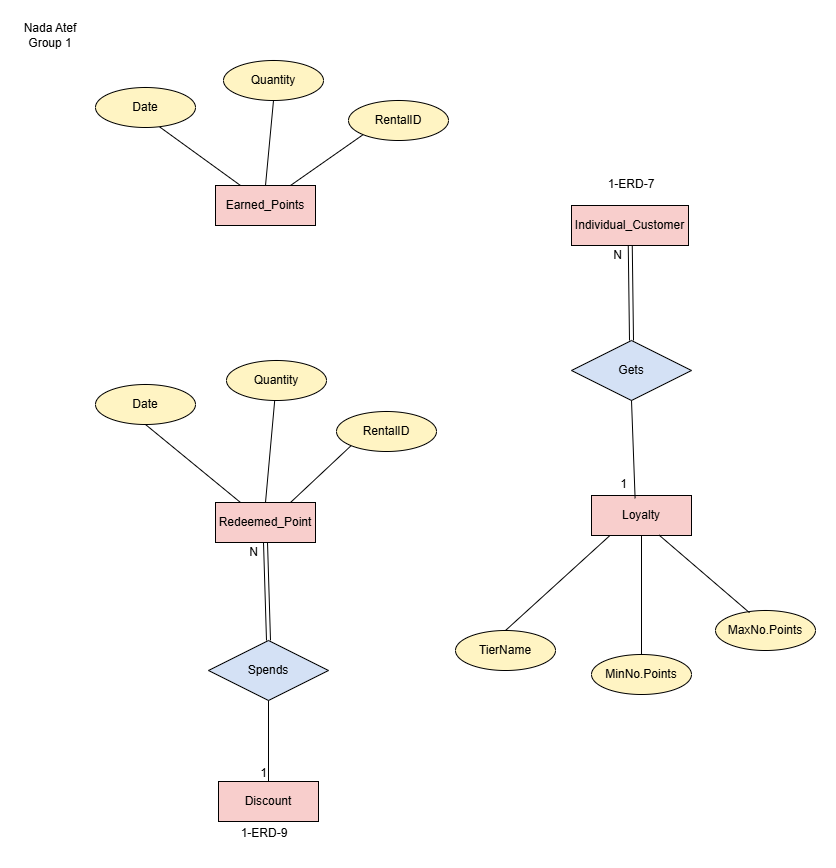

The diagram above was exported from draw.io. Its source (the exported page's mxGraphModel, read from the mxfile embedded in the PNG):
<mxGraphModel dx="1030" dy="527" grid="0" gridSize="10" guides="1" tooltips="1" connect="1" arrows="1" fold="1" page="1" pageScale="1" pageWidth="850" pageHeight="1100" math="0" shadow="0">
  <root>
    <mxCell id="0" />
    <mxCell id="1" parent="0" />
    <mxCell id="JG8gYf1diDu_r61U5tcI-1" parent="1" style="text;html=1;whiteSpace=wrap;strokeColor=none;fillColor=none;align=center;verticalAlign=middle;rounded=0;" value="Nada Atef&lt;div&gt;Group 1&lt;/div&gt;" vertex="1">
      <mxGeometry height="30" width="60" x="25" y="21" as="geometry" />
    </mxCell>
    <mxCell id="JG8gYf1diDu_r61U5tcI-2" parent="1" style="whiteSpace=wrap;html=1;align=center;fillColor=#F8CECC;" value="Earned_Points" vertex="1">
      <mxGeometry height="40" width="100" x="220" y="186" as="geometry" />
    </mxCell>
    <mxCell id="JG8gYf1diDu_r61U5tcI-3" parent="1" style="whiteSpace=wrap;html=1;align=center;fillColor=#F8CECC;" value="Redeemed_Point" vertex="1">
      <mxGeometry height="40" width="100" x="220" y="503" as="geometry" />
    </mxCell>
    <mxCell id="JG8gYf1diDu_r61U5tcI-4" parent="1" style="whiteSpace=wrap;html=1;align=center;fillColor=#F8CECC;" value="Loyalty" vertex="1">
      <mxGeometry height="40" width="100" x="596" y="496" as="geometry" />
    </mxCell>
    <mxCell id="JG8gYf1diDu_r61U5tcI-5" parent="1" style="whiteSpace=wrap;html=1;align=center;fillColor=#F8CECC;" value="Individual_Customer" vertex="1">
      <mxGeometry height="40" width="117" x="576" y="206" as="geometry" />
    </mxCell>
    <mxCell id="JG8gYf1diDu_r61U5tcI-6" parent="1" style="shape=rhombus;perimeter=rhombusPerimeter;whiteSpace=wrap;html=1;align=center;fillColor=#D4E1F5;" value="Gets" vertex="1">
      <mxGeometry height="60" width="120" x="576" y="341" as="geometry" />
    </mxCell>
    <mxCell id="JG8gYf1diDu_r61U5tcI-7" edge="1" parent="1" source="JG8gYf1diDu_r61U5tcI-6" style="shape=link;html=1;rounded=0;defaultLabelBackgroundColor=page;exitX=0.5;exitY=0;exitDx=0;exitDy=0;" target="JG8gYf1diDu_r61U5tcI-5" value="">
      <mxGeometry relative="1" as="geometry">
        <mxPoint x="612" y="292" as="sourcePoint" />
        <mxPoint x="772" y="292" as="targetPoint" />
      </mxGeometry>
    </mxCell>
    <mxCell id="JG8gYf1diDu_r61U5tcI-8" connectable="0" parent="JG8gYf1diDu_r61U5tcI-7" style="resizable=0;html=1;whiteSpace=wrap;align=right;verticalAlign=bottom;" value="N" vertex="1">
      <mxGeometry relative="1" x="1" as="geometry">
        <mxPoint x="-7" y="18" as="offset" />
      </mxGeometry>
    </mxCell>
    <mxCell id="JG8gYf1diDu_r61U5tcI-9" edge="1" parent="1" source="JG8gYf1diDu_r61U5tcI-6" style="endArrow=none;html=1;rounded=0;defaultLabelBackgroundColor=page;entryX=0.436;entryY=0.07;entryDx=0;entryDy=0;exitX=0.5;exitY=1;exitDx=0;exitDy=0;entryPerimeter=0;" target="JG8gYf1diDu_r61U5tcI-4" value="">
      <mxGeometry relative="1" as="geometry">
        <mxPoint x="638" y="403.6" as="sourcePoint" />
        <mxPoint x="742" y="461" as="targetPoint" />
      </mxGeometry>
    </mxCell>
    <mxCell id="JG8gYf1diDu_r61U5tcI-10" connectable="0" parent="JG8gYf1diDu_r61U5tcI-9" style="resizable=0;html=1;whiteSpace=wrap;align=right;verticalAlign=bottom;" value="1" vertex="1">
      <mxGeometry relative="1" x="1" as="geometry">
        <mxPoint x="-7" y="-6" as="offset" />
      </mxGeometry>
    </mxCell>
    <mxCell id="OEmBwalieiBpBPkEbgUZ-1" parent="1" style="whiteSpace=wrap;html=1;align=center;fillColor=#F8CECC;" value="Discount" vertex="1">
      <mxGeometry height="40" width="100" x="223" y="782" as="geometry" />
    </mxCell>
    <mxCell id="OEmBwalieiBpBPkEbgUZ-2" parent="1" style="shape=rhombus;perimeter=rhombusPerimeter;whiteSpace=wrap;html=1;align=center;fillColor=#D4E1F5;" value="Spends" vertex="1">
      <mxGeometry height="60" width="120" x="213" y="641" as="geometry" />
    </mxCell>
    <mxCell id="OEmBwalieiBpBPkEbgUZ-3" edge="1" parent="1" source="OEmBwalieiBpBPkEbgUZ-2" style="endArrow=none;html=1;rounded=0;defaultLabelBackgroundColor=page;exitX=0.5;exitY=1;exitDx=0;exitDy=0;entryX=0.5;entryY=0;entryDx=0;entryDy=0;" target="OEmBwalieiBpBPkEbgUZ-1" value="">
      <mxGeometry relative="1" as="geometry">
        <mxPoint x="252" y="742" as="sourcePoint" />
        <mxPoint x="412" y="742" as="targetPoint" />
      </mxGeometry>
    </mxCell>
    <mxCell id="OEmBwalieiBpBPkEbgUZ-4" connectable="0" parent="OEmBwalieiBpBPkEbgUZ-3" style="resizable=0;html=1;whiteSpace=wrap;align=right;verticalAlign=bottom;" value="1" vertex="1">
      <mxGeometry relative="1" x="1" as="geometry" />
    </mxCell>
    <mxCell id="OEmBwalieiBpBPkEbgUZ-5" edge="1" parent="1" source="OEmBwalieiBpBPkEbgUZ-2" style="shape=link;html=1;rounded=0;defaultLabelBackgroundColor=page;exitX=0.5;exitY=0;exitDx=0;exitDy=0;entryX=0.5;entryY=1;entryDx=0;entryDy=0;" target="JG8gYf1diDu_r61U5tcI-3" value="">
      <mxGeometry relative="1" as="geometry">
        <mxPoint x="274" y="599" as="sourcePoint" />
        <mxPoint x="434" y="599" as="targetPoint" />
      </mxGeometry>
    </mxCell>
    <mxCell id="OEmBwalieiBpBPkEbgUZ-6" connectable="0" parent="OEmBwalieiBpBPkEbgUZ-5" style="resizable=0;html=1;whiteSpace=wrap;align=right;verticalAlign=bottom;" value="N" vertex="1">
      <mxGeometry relative="1" x="1" as="geometry">
        <mxPoint x="-6" y="18" as="offset" />
      </mxGeometry>
    </mxCell>
    <mxCell id="IWTtDgDdLcevnielb-4U-1" parent="1" style="text;html=1;whiteSpace=wrap;strokeColor=none;fillColor=none;align=center;verticalAlign=middle;rounded=0;" value="1-ERD-9" vertex="1">
      <mxGeometry height="30" width="60" x="239" y="819" as="geometry" />
    </mxCell>
    <mxCell id="IWTtDgDdLcevnielb-4U-2" parent="1" style="ellipse;whiteSpace=wrap;html=1;align=center;fillColor=#FFF4C3;" value="Date" vertex="1">
      <mxGeometry height="40" width="100" x="100" y="88" as="geometry" />
    </mxCell>
    <mxCell id="IWTtDgDdLcevnielb-4U-3" parent="1" style="ellipse;whiteSpace=wrap;html=1;align=center;fillColor=#FFF4C3;" value="Quantity" vertex="1">
      <mxGeometry height="40" width="100" x="228" y="61" as="geometry" />
    </mxCell>
    <mxCell id="IWTtDgDdLcevnielb-4U-4" parent="1" style="ellipse;whiteSpace=wrap;html=1;align=center;fillColor=#FFF4C3;" value="RentalID" vertex="1">
      <mxGeometry height="40" width="100" x="353" y="101" as="geometry" />
    </mxCell>
    <mxCell id="IWTtDgDdLcevnielb-4U-6" edge="1" parent="1" source="IWTtDgDdLcevnielb-4U-2" style="endArrow=none;html=1;rounded=0;defaultLabelBackgroundColor=page;exitX=0.644;exitY=0.99;exitDx=0;exitDy=0;exitPerimeter=0;entryX=0.25;entryY=0;entryDx=0;entryDy=0;" target="JG8gYf1diDu_r61U5tcI-2" value="">
      <mxGeometry relative="1" as="geometry">
        <mxPoint x="147" y="150" as="sourcePoint" />
        <mxPoint x="307" y="150" as="targetPoint" />
      </mxGeometry>
    </mxCell>
    <mxCell id="IWTtDgDdLcevnielb-4U-7" edge="1" parent="1" source="IWTtDgDdLcevnielb-4U-3" style="endArrow=none;html=1;rounded=0;defaultLabelBackgroundColor=page;exitX=0.5;exitY=1;exitDx=0;exitDy=0;entryX=0.5;entryY=0;entryDx=0;entryDy=0;" target="JG8gYf1diDu_r61U5tcI-2" value="">
      <mxGeometry relative="1" as="geometry">
        <mxPoint x="225" y="157" as="sourcePoint" />
        <mxPoint x="385" y="157" as="targetPoint" />
      </mxGeometry>
    </mxCell>
    <mxCell id="IWTtDgDdLcevnielb-4U-8" edge="1" parent="1" source="JG8gYf1diDu_r61U5tcI-2" style="endArrow=none;html=1;rounded=0;defaultLabelBackgroundColor=page;entryX=0;entryY=1;entryDx=0;entryDy=0;exitX=0.75;exitY=0;exitDx=0;exitDy=0;" target="IWTtDgDdLcevnielb-4U-4" value="">
      <mxGeometry relative="1" as="geometry">
        <mxPoint x="303" y="166" as="sourcePoint" />
        <mxPoint x="463" y="166" as="targetPoint" />
      </mxGeometry>
    </mxCell>
    <mxCell id="IWTtDgDdLcevnielb-4U-10" parent="1" style="ellipse;whiteSpace=wrap;html=1;align=center;fillColor=#FFF4C3;" value="Date" vertex="1">
      <mxGeometry height="40" width="100" x="100" y="385" as="geometry" />
    </mxCell>
    <mxCell id="IWTtDgDdLcevnielb-4U-11" parent="1" style="ellipse;whiteSpace=wrap;html=1;align=center;fillColor=#FFF4C3;" value="Quantity" vertex="1">
      <mxGeometry height="40" width="100" x="231" y="361" as="geometry" />
    </mxCell>
    <mxCell id="IWTtDgDdLcevnielb-4U-12" parent="1" style="ellipse;whiteSpace=wrap;html=1;align=center;fillColor=#FFF4C3;" value="RentalID" vertex="1">
      <mxGeometry height="40" width="100" x="341" y="412" as="geometry" />
    </mxCell>
    <mxCell id="IWTtDgDdLcevnielb-4U-13" edge="1" parent="1" source="IWTtDgDdLcevnielb-4U-10" style="endArrow=none;html=1;rounded=0;defaultLabelBackgroundColor=page;exitX=0.5;exitY=1;exitDx=0;exitDy=0;entryX=0.25;entryY=0;entryDx=0;entryDy=0;" target="JG8gYf1diDu_r61U5tcI-3" value="">
      <mxGeometry relative="1" as="geometry">
        <mxPoint x="135" y="448" as="sourcePoint" />
        <mxPoint x="295" y="448" as="targetPoint" />
      </mxGeometry>
    </mxCell>
    <mxCell id="IWTtDgDdLcevnielb-4U-14" edge="1" parent="1" source="IWTtDgDdLcevnielb-4U-11" style="endArrow=none;html=1;rounded=0;defaultLabelBackgroundColor=page;entryX=0.5;entryY=0;entryDx=0;entryDy=0;" target="JG8gYf1diDu_r61U5tcI-3" value="">
      <mxGeometry relative="1" as="geometry">
        <mxPoint x="219" y="440" as="sourcePoint" />
        <mxPoint x="379" y="440" as="targetPoint" />
      </mxGeometry>
    </mxCell>
    <mxCell id="IWTtDgDdLcevnielb-4U-15" edge="1" parent="1" source="JG8gYf1diDu_r61U5tcI-3" style="endArrow=none;html=1;rounded=0;defaultLabelBackgroundColor=page;entryX=0;entryY=1;entryDx=0;entryDy=0;exitX=0.75;exitY=0;exitDx=0;exitDy=0;" target="IWTtDgDdLcevnielb-4U-12" value="">
      <mxGeometry relative="1" as="geometry">
        <mxPoint x="296" y="481" as="sourcePoint" />
        <mxPoint x="456" y="481" as="targetPoint" />
      </mxGeometry>
    </mxCell>
    <mxCell id="IWTtDgDdLcevnielb-4U-16" parent="1" style="text;html=1;whiteSpace=wrap;strokeColor=none;fillColor=none;align=center;verticalAlign=middle;rounded=0;" value="1-ERD-7" vertex="1">
      <mxGeometry height="30" width="60" x="606" y="170" as="geometry" />
    </mxCell>
    <mxCell id="IWTtDgDdLcevnielb-4U-17" parent="1" style="ellipse;whiteSpace=wrap;html=1;align=center;fillColor=#FFF4C3;" value="TierName" vertex="1">
      <mxGeometry height="40" width="100" x="460" y="631" as="geometry" />
    </mxCell>
    <mxCell id="IWTtDgDdLcevnielb-4U-18" parent="1" style="ellipse;whiteSpace=wrap;html=1;align=center;fillColor=#FFF4C3;" value="MinNo.Points" vertex="1">
      <mxGeometry height="40" width="100" x="596" y="655" as="geometry" />
    </mxCell>
    <mxCell id="IWTtDgDdLcevnielb-4U-19" parent="1" style="ellipse;whiteSpace=wrap;html=1;align=center;fillColor=#FFF4C3;" value="MaxNo.Points" vertex="1">
      <mxGeometry height="40" width="100" x="720" y="611" as="geometry" />
    </mxCell>
    <mxCell id="IWTtDgDdLcevnielb-4U-20" edge="1" parent="1" source="IWTtDgDdLcevnielb-4U-17" style="endArrow=none;html=1;rounded=0;defaultLabelBackgroundColor=page;exitX=0.5;exitY=0;exitDx=0;exitDy=0;entryX=0.18;entryY=1.01;entryDx=0;entryDy=0;entryPerimeter=0;" target="JG8gYf1diDu_r61U5tcI-4" value="">
      <mxGeometry relative="1" as="geometry">
        <mxPoint x="502" y="582" as="sourcePoint" />
        <mxPoint x="662" y="582" as="targetPoint" />
      </mxGeometry>
    </mxCell>
    <mxCell id="IWTtDgDdLcevnielb-4U-21" edge="1" parent="1" source="IWTtDgDdLcevnielb-4U-18" style="endArrow=none;html=1;rounded=0;defaultLabelBackgroundColor=page;entryX=0.5;entryY=1;entryDx=0;entryDy=0;exitX=0.5;exitY=0;exitDx=0;exitDy=0;" target="JG8gYf1diDu_r61U5tcI-4" value="">
      <mxGeometry relative="1" as="geometry">
        <mxPoint x="554" y="614" as="sourcePoint" />
        <mxPoint x="714" y="614" as="targetPoint" />
      </mxGeometry>
    </mxCell>
    <mxCell id="IWTtDgDdLcevnielb-4U-22" edge="1" parent="1" source="JG8gYf1diDu_r61U5tcI-4" style="endArrow=none;html=1;rounded=0;defaultLabelBackgroundColor=page;exitX=0.676;exitY=0.99;exitDx=0;exitDy=0;exitPerimeter=0;entryX=0.34;entryY=0.055;entryDx=0;entryDy=0;entryPerimeter=0;" target="IWTtDgDdLcevnielb-4U-19" value="">
      <mxGeometry relative="1" as="geometry">
        <mxPoint x="664" y="566" as="sourcePoint" />
        <mxPoint x="824" y="566" as="targetPoint" />
      </mxGeometry>
    </mxCell>
  </root>
</mxGraphModel>